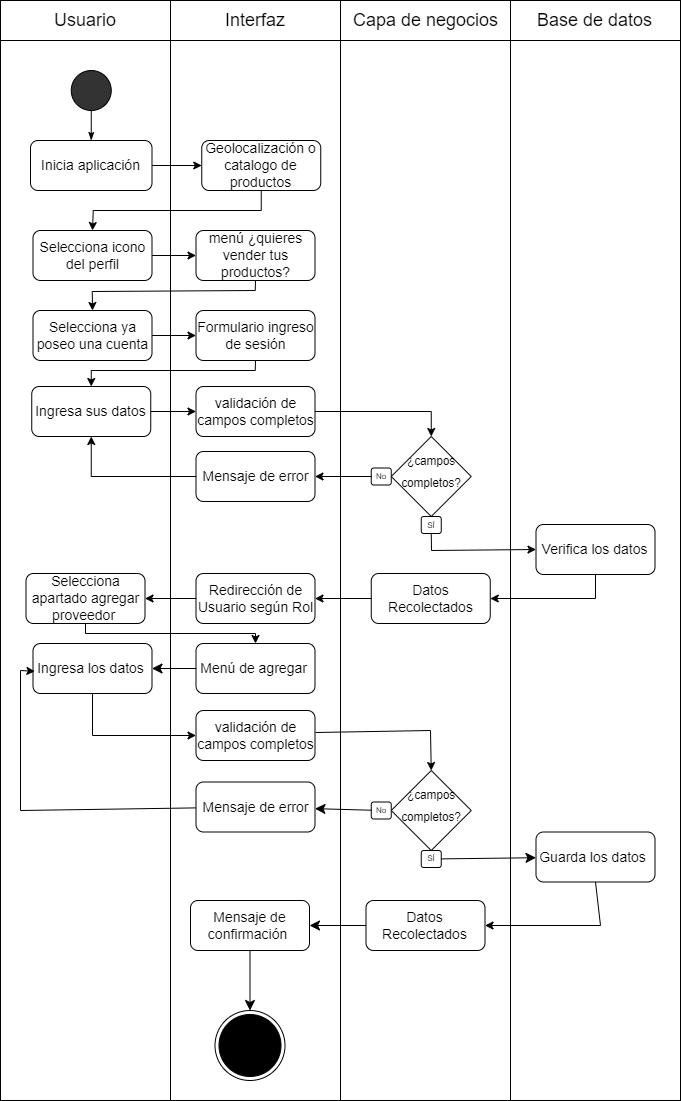

The diagram above was exported from draw.io. Its source (the exported page's mxGraphModel, read from the mxfile embedded in the PNG):
<mxGraphModel dx="1938" dy="1109" grid="1" gridSize="10" guides="1" tooltips="1" connect="1" arrows="1" fold="1" page="1" pageScale="1" pageWidth="827" pageHeight="1169" math="0" shadow="0">
  <root>
    <mxCell id="0" />
    <mxCell id="1" parent="0" />
    <mxCell id="jVGSvwsYmxeLgvyBkS7--88" value="" style="group" connectable="0" vertex="1" parent="1">
      <mxGeometry x="50" y="20" width="680" height="40" as="geometry" />
    </mxCell>
    <mxCell id="jVGSvwsYmxeLgvyBkS7--89" value="" style="group" connectable="0" vertex="1" parent="jVGSvwsYmxeLgvyBkS7--88">
      <mxGeometry width="170" height="40" as="geometry" />
    </mxCell>
    <mxCell id="jVGSvwsYmxeLgvyBkS7--90" value="" style="rounded=0;whiteSpace=wrap;html=1;fontSize=14;fillColor=#FFFFFF;" vertex="1" parent="jVGSvwsYmxeLgvyBkS7--89">
      <mxGeometry width="170" height="40" as="geometry" />
    </mxCell>
    <mxCell id="jVGSvwsYmxeLgvyBkS7--91" value="&lt;font style=&quot;font-size: 18px;&quot;&gt;Usuario&lt;/font&gt;" style="text;html=1;strokeColor=none;fillColor=none;align=center;verticalAlign=middle;whiteSpace=wrap;rounded=0;" vertex="1" parent="jVGSvwsYmxeLgvyBkS7--89">
      <mxGeometry x="55" y="5" width="60" height="30" as="geometry" />
    </mxCell>
    <mxCell id="jVGSvwsYmxeLgvyBkS7--92" value="" style="group" connectable="0" vertex="1" parent="jVGSvwsYmxeLgvyBkS7--88">
      <mxGeometry x="170" width="170" height="40" as="geometry" />
    </mxCell>
    <mxCell id="jVGSvwsYmxeLgvyBkS7--93" value="" style="rounded=0;whiteSpace=wrap;html=1;fontSize=14;fillColor=#FFFFFF;" vertex="1" parent="jVGSvwsYmxeLgvyBkS7--92">
      <mxGeometry width="170" height="40" as="geometry" />
    </mxCell>
    <mxCell id="jVGSvwsYmxeLgvyBkS7--94" value="&lt;span style=&quot;font-size: 18px;&quot;&gt;Interfaz&lt;/span&gt;" style="text;html=1;strokeColor=none;fillColor=none;align=center;verticalAlign=middle;whiteSpace=wrap;rounded=0;" vertex="1" parent="jVGSvwsYmxeLgvyBkS7--92">
      <mxGeometry x="55" y="5" width="60" height="30" as="geometry" />
    </mxCell>
    <mxCell id="jVGSvwsYmxeLgvyBkS7--95" value="" style="group" connectable="0" vertex="1" parent="jVGSvwsYmxeLgvyBkS7--88">
      <mxGeometry x="340" width="170" height="40" as="geometry" />
    </mxCell>
    <mxCell id="jVGSvwsYmxeLgvyBkS7--96" value="" style="rounded=0;whiteSpace=wrap;html=1;fontSize=14;fillColor=#FFFFFF;" vertex="1" parent="jVGSvwsYmxeLgvyBkS7--95">
      <mxGeometry width="170" height="40" as="geometry" />
    </mxCell>
    <mxCell id="jVGSvwsYmxeLgvyBkS7--97" value="&lt;span style=&quot;font-size: 18px;&quot;&gt;Capa de negocios&lt;/span&gt;" style="text;html=1;strokeColor=none;fillColor=none;align=center;verticalAlign=middle;whiteSpace=wrap;rounded=0;" vertex="1" parent="jVGSvwsYmxeLgvyBkS7--95">
      <mxGeometry x="7.5" y="5" width="155" height="30" as="geometry" />
    </mxCell>
    <mxCell id="jVGSvwsYmxeLgvyBkS7--98" value="" style="group" connectable="0" vertex="1" parent="jVGSvwsYmxeLgvyBkS7--88">
      <mxGeometry x="510" width="170" height="40" as="geometry" />
    </mxCell>
    <mxCell id="jVGSvwsYmxeLgvyBkS7--99" value="" style="rounded=0;whiteSpace=wrap;html=1;fontSize=14;fillColor=#FFFFFF;" vertex="1" parent="jVGSvwsYmxeLgvyBkS7--98">
      <mxGeometry width="170" height="40" as="geometry" />
    </mxCell>
    <mxCell id="jVGSvwsYmxeLgvyBkS7--100" value="&lt;span style=&quot;font-size: 18px;&quot;&gt;Base de datos&lt;/span&gt;" style="text;html=1;strokeColor=none;fillColor=none;align=center;verticalAlign=middle;whiteSpace=wrap;rounded=0;" vertex="1" parent="jVGSvwsYmxeLgvyBkS7--98">
      <mxGeometry x="7.5" y="5" width="155" height="30" as="geometry" />
    </mxCell>
    <mxCell id="jVGSvwsYmxeLgvyBkS7--101" value="" style="rounded=0;whiteSpace=wrap;html=1;" vertex="1" parent="1">
      <mxGeometry x="50" y="60" width="170" height="1060" as="geometry" />
    </mxCell>
    <mxCell id="jVGSvwsYmxeLgvyBkS7--102" value="" style="rounded=0;whiteSpace=wrap;html=1;" vertex="1" parent="1">
      <mxGeometry x="220" y="60" width="170" height="1060" as="geometry" />
    </mxCell>
    <mxCell id="jVGSvwsYmxeLgvyBkS7--103" value="" style="rounded=0;whiteSpace=wrap;html=1;" vertex="1" parent="1">
      <mxGeometry x="390" y="60" width="170" height="1060" as="geometry" />
    </mxCell>
    <mxCell id="jVGSvwsYmxeLgvyBkS7--104" value="" style="rounded=0;whiteSpace=wrap;html=1;" vertex="1" parent="1">
      <mxGeometry x="560" y="60" width="170" height="1060" as="geometry" />
    </mxCell>
    <mxCell id="jVGSvwsYmxeLgvyBkS7--105" value="" style="ellipse;whiteSpace=wrap;html=1;aspect=fixed;fontSize=18;fillColor=#333333;" vertex="1" parent="1">
      <mxGeometry x="120.75" y="90" width="40" height="40" as="geometry" />
    </mxCell>
    <mxCell id="jVGSvwsYmxeLgvyBkS7--106" value="Inicia aplicación" style="rounded=1;whiteSpace=wrap;html=1;fontSize=14;" vertex="1" parent="1">
      <mxGeometry x="80" y="160" width="121.5" height="50" as="geometry" />
    </mxCell>
    <mxCell id="jVGSvwsYmxeLgvyBkS7--107" value="" style="endArrow=none;html=1;rounded=0;fontSize=18;entryX=0.5;entryY=1;entryDx=0;entryDy=0;exitX=0.5;exitY=0;exitDx=0;exitDy=0;startArrow=classicThin;startFill=1;" edge="1" parent="1" source="jVGSvwsYmxeLgvyBkS7--106" target="jVGSvwsYmxeLgvyBkS7--105">
      <mxGeometry width="50" height="50" relative="1" as="geometry">
        <mxPoint x="336.5" y="420" as="sourcePoint" />
        <mxPoint x="386.5" y="370" as="targetPoint" />
      </mxGeometry>
    </mxCell>
    <mxCell id="jVGSvwsYmxeLgvyBkS7--108" value="Geolocalización o catalogo de productos" style="rounded=1;whiteSpace=wrap;html=1;fontSize=14;" vertex="1" parent="1">
      <mxGeometry x="251.25" y="160" width="119" height="50" as="geometry" />
    </mxCell>
    <mxCell id="jVGSvwsYmxeLgvyBkS7--109" value="" style="endArrow=classic;html=1;rounded=0;exitX=1;exitY=0.5;exitDx=0;exitDy=0;entryX=0;entryY=0.5;entryDx=0;entryDy=0;" edge="1" parent="1" source="jVGSvwsYmxeLgvyBkS7--106" target="jVGSvwsYmxeLgvyBkS7--108">
      <mxGeometry width="50" height="50" relative="1" as="geometry">
        <mxPoint x="166.5" y="290" as="sourcePoint" />
        <mxPoint x="216.5" y="240" as="targetPoint" />
      </mxGeometry>
    </mxCell>
    <mxCell id="jVGSvwsYmxeLgvyBkS7--110" value="Selecciona icono del perfil" style="rounded=1;whiteSpace=wrap;html=1;fontSize=14;" vertex="1" parent="1">
      <mxGeometry x="82.5" y="250" width="119" height="50" as="geometry" />
    </mxCell>
    <mxCell id="jVGSvwsYmxeLgvyBkS7--111" value="" style="endArrow=classic;html=1;rounded=0;entryX=0.5;entryY=0;entryDx=0;entryDy=0;exitX=0.5;exitY=1;exitDx=0;exitDy=0;" edge="1" parent="1" source="jVGSvwsYmxeLgvyBkS7--108" target="jVGSvwsYmxeLgvyBkS7--110">
      <mxGeometry width="50" height="50" relative="1" as="geometry">
        <mxPoint x="166.5" y="290" as="sourcePoint" />
        <mxPoint x="216.5" y="240" as="targetPoint" />
        <Array as="points">
          <mxPoint x="310.75" y="230" />
          <mxPoint x="142.75" y="230" />
        </Array>
      </mxGeometry>
    </mxCell>
    <mxCell id="jVGSvwsYmxeLgvyBkS7--112" value="menú ¿quieres vender tus productos?" style="rounded=1;whiteSpace=wrap;html=1;fontSize=14;" vertex="1" parent="1">
      <mxGeometry x="245.5" y="250" width="119" height="50" as="geometry" />
    </mxCell>
    <mxCell id="jVGSvwsYmxeLgvyBkS7--113" value="" style="endArrow=classic;html=1;rounded=0;exitX=1;exitY=0.5;exitDx=0;exitDy=0;entryX=0;entryY=0.5;entryDx=0;entryDy=0;" edge="1" parent="1" source="jVGSvwsYmxeLgvyBkS7--110" target="jVGSvwsYmxeLgvyBkS7--112">
      <mxGeometry width="50" height="50" relative="1" as="geometry">
        <mxPoint x="320.75" y="270" as="sourcePoint" />
        <mxPoint x="370.75" y="220" as="targetPoint" />
      </mxGeometry>
    </mxCell>
    <mxCell id="jVGSvwsYmxeLgvyBkS7--114" value="Selecciona ya poseo una cuenta" style="rounded=1;whiteSpace=wrap;html=1;fontSize=14;" vertex="1" parent="1">
      <mxGeometry x="82.5" y="330" width="119" height="50" as="geometry" />
    </mxCell>
    <mxCell id="jVGSvwsYmxeLgvyBkS7--115" value="" style="endArrow=classic;html=1;rounded=0;entryX=0.5;entryY=0;entryDx=0;entryDy=0;exitX=0.5;exitY=1;exitDx=0;exitDy=0;" edge="1" parent="1" source="jVGSvwsYmxeLgvyBkS7--112" target="jVGSvwsYmxeLgvyBkS7--114">
      <mxGeometry width="50" height="50" relative="1" as="geometry">
        <mxPoint x="320.75" y="270" as="sourcePoint" />
        <mxPoint x="370.75" y="220" as="targetPoint" />
        <Array as="points">
          <mxPoint x="304.75" y="310" />
          <mxPoint x="141.75" y="311" />
        </Array>
      </mxGeometry>
    </mxCell>
    <mxCell id="jVGSvwsYmxeLgvyBkS7--116" value="Formulario ingreso de sesión" style="rounded=1;whiteSpace=wrap;html=1;fontSize=14;" vertex="1" parent="1">
      <mxGeometry x="245.5" y="330" width="119" height="50" as="geometry" />
    </mxCell>
    <mxCell id="jVGSvwsYmxeLgvyBkS7--117" value="" style="endArrow=classic;html=1;rounded=0;exitX=1;exitY=0.5;exitDx=0;exitDy=0;entryX=0;entryY=0.5;entryDx=0;entryDy=0;" edge="1" parent="1" source="jVGSvwsYmxeLgvyBkS7--114" target="jVGSvwsYmxeLgvyBkS7--116">
      <mxGeometry width="50" height="50" relative="1" as="geometry">
        <mxPoint x="240.75" y="320" as="sourcePoint" />
        <mxPoint x="290.75" y="270" as="targetPoint" />
      </mxGeometry>
    </mxCell>
    <mxCell id="jVGSvwsYmxeLgvyBkS7--118" value="" style="group" connectable="0" vertex="1" parent="1">
      <mxGeometry x="420.75" y="456" width="100" height="97" as="geometry" />
    </mxCell>
    <mxCell id="jVGSvwsYmxeLgvyBkS7--119" value="&lt;font style=&quot;line-height: 0; font-size: 14px;&quot;&gt;&lt;sup style=&quot;&quot;&gt;¿campos completos?&lt;/sup&gt;&lt;/font&gt;" style="rhombus;whiteSpace=wrap;html=1;fontSize=18;fillColor=#FFFFFF;align=center;" vertex="1" parent="jVGSvwsYmxeLgvyBkS7--118">
      <mxGeometry x="20" width="80" height="80" as="geometry" />
    </mxCell>
    <mxCell id="jVGSvwsYmxeLgvyBkS7--120" value="No" style="rounded=1;whiteSpace=wrap;html=1;fontSize=8;fillColor=#FFFFFF;" vertex="1" parent="jVGSvwsYmxeLgvyBkS7--118">
      <mxGeometry y="31.5" width="20" height="17" as="geometry" />
    </mxCell>
    <mxCell id="jVGSvwsYmxeLgvyBkS7--121" value="SÍ" style="rounded=1;whiteSpace=wrap;html=1;fontSize=8;fillColor=#FFFFFF;" vertex="1" parent="jVGSvwsYmxeLgvyBkS7--118">
      <mxGeometry x="50" y="80" width="20" height="17" as="geometry" />
    </mxCell>
    <mxCell id="jVGSvwsYmxeLgvyBkS7--122" value="Verifica los datos" style="rounded=1;whiteSpace=wrap;html=1;fontSize=14;" vertex="1" parent="1">
      <mxGeometry x="585.5" y="544" width="119" height="50" as="geometry" />
    </mxCell>
    <mxCell id="jVGSvwsYmxeLgvyBkS7--123" value="Mensaje de error" style="rounded=1;whiteSpace=wrap;html=1;fontSize=14;" vertex="1" parent="1">
      <mxGeometry x="245.5" y="471" width="119" height="50" as="geometry" />
    </mxCell>
    <mxCell id="jVGSvwsYmxeLgvyBkS7--124" value="" style="endArrow=classic;html=1;rounded=0;entryX=1;entryY=0.5;entryDx=0;entryDy=0;exitX=0;exitY=0.5;exitDx=0;exitDy=0;" edge="1" parent="1" source="jVGSvwsYmxeLgvyBkS7--120" target="jVGSvwsYmxeLgvyBkS7--123">
      <mxGeometry width="50" height="50" relative="1" as="geometry">
        <mxPoint x="280.75" y="390" as="sourcePoint" />
        <mxPoint x="330.75" y="340" as="targetPoint" />
        <Array as="points" />
      </mxGeometry>
    </mxCell>
    <mxCell id="jVGSvwsYmxeLgvyBkS7--125" value="Redirección de Usuario según Rol" style="rounded=1;whiteSpace=wrap;html=1;fontSize=14;" vertex="1" parent="1">
      <mxGeometry x="245.5" y="593" width="119" height="50" as="geometry" />
    </mxCell>
    <mxCell id="jVGSvwsYmxeLgvyBkS7--126" value="" style="ellipse;html=1;shape=endState;fillColor=#000000;strokeColor=#000000;" vertex="1" parent="1">
      <mxGeometry x="264.5" y="1030" width="70" height="70" as="geometry" />
    </mxCell>
    <mxCell id="jVGSvwsYmxeLgvyBkS7--127" value="Ingresa sus datos" style="rounded=1;whiteSpace=wrap;html=1;fontSize=14;" vertex="1" parent="1">
      <mxGeometry x="81.25" y="406" width="119" height="50" as="geometry" />
    </mxCell>
    <mxCell id="jVGSvwsYmxeLgvyBkS7--128" value="" style="endArrow=classic;html=1;rounded=0;exitX=0.5;exitY=1;exitDx=0;exitDy=0;entryX=0.5;entryY=0;entryDx=0;entryDy=0;" edge="1" parent="1" source="jVGSvwsYmxeLgvyBkS7--116" target="jVGSvwsYmxeLgvyBkS7--127">
      <mxGeometry width="50" height="50" relative="1" as="geometry">
        <mxPoint x="275" y="378.5" as="sourcePoint" />
        <mxPoint x="110.74999999999977" y="418.5" as="targetPoint" />
        <Array as="points">
          <mxPoint x="304.75" y="390" />
          <mxPoint x="140.75" y="390" />
        </Array>
      </mxGeometry>
    </mxCell>
    <mxCell id="jVGSvwsYmxeLgvyBkS7--129" value="validación de campos completos" style="rounded=1;whiteSpace=wrap;html=1;fontSize=14;" vertex="1" parent="1">
      <mxGeometry x="245.5" y="406" width="119" height="50" as="geometry" />
    </mxCell>
    <mxCell id="jVGSvwsYmxeLgvyBkS7--130" value="" style="endArrow=classic;html=1;rounded=0;exitX=1;exitY=0.5;exitDx=0;exitDy=0;entryX=0;entryY=0.5;entryDx=0;entryDy=0;" edge="1" parent="1" source="jVGSvwsYmxeLgvyBkS7--127" target="jVGSvwsYmxeLgvyBkS7--129">
      <mxGeometry width="50" height="50" relative="1" as="geometry">
        <mxPoint x="290.75" y="470" as="sourcePoint" />
        <mxPoint x="340.75" y="420" as="targetPoint" />
      </mxGeometry>
    </mxCell>
    <mxCell id="jVGSvwsYmxeLgvyBkS7--131" value="" style="endArrow=classic;html=1;rounded=0;exitX=1;exitY=0.5;exitDx=0;exitDy=0;entryX=0.5;entryY=0;entryDx=0;entryDy=0;" edge="1" parent="1" source="jVGSvwsYmxeLgvyBkS7--129" target="jVGSvwsYmxeLgvyBkS7--119">
      <mxGeometry width="50" height="50" relative="1" as="geometry">
        <mxPoint x="290.75" y="470" as="sourcePoint" />
        <mxPoint x="340.75" y="420" as="targetPoint" />
        <Array as="points">
          <mxPoint x="480.75" y="431" />
        </Array>
      </mxGeometry>
    </mxCell>
    <mxCell id="jVGSvwsYmxeLgvyBkS7--132" value="" style="endArrow=classic;html=1;rounded=0;exitX=0;exitY=0.5;exitDx=0;exitDy=0;entryX=0.5;entryY=1;entryDx=0;entryDy=0;" edge="1" parent="1" source="jVGSvwsYmxeLgvyBkS7--123" target="jVGSvwsYmxeLgvyBkS7--127">
      <mxGeometry width="50" height="50" relative="1" as="geometry">
        <mxPoint x="290.75" y="470" as="sourcePoint" />
        <mxPoint x="340.75" y="420" as="targetPoint" />
        <Array as="points">
          <mxPoint x="140.75" y="496" />
        </Array>
      </mxGeometry>
    </mxCell>
    <mxCell id="jVGSvwsYmxeLgvyBkS7--133" value="Datos Recolectados" style="rounded=1;whiteSpace=wrap;html=1;fontSize=14;" vertex="1" parent="1">
      <mxGeometry x="420.75" y="593" width="119" height="50" as="geometry" />
    </mxCell>
    <mxCell id="jVGSvwsYmxeLgvyBkS7--134" value="" style="endArrow=classic;html=1;rounded=0;exitX=0.5;exitY=1;exitDx=0;exitDy=0;entryX=1;entryY=0.5;entryDx=0;entryDy=0;" edge="1" parent="1" source="jVGSvwsYmxeLgvyBkS7--122" target="jVGSvwsYmxeLgvyBkS7--133">
      <mxGeometry width="50" height="50" relative="1" as="geometry">
        <mxPoint x="290.75" y="590" as="sourcePoint" />
        <mxPoint x="340.75" y="540" as="targetPoint" />
        <Array as="points">
          <mxPoint x="645" y="618" />
        </Array>
      </mxGeometry>
    </mxCell>
    <mxCell id="jVGSvwsYmxeLgvyBkS7--135" value="" style="endArrow=classic;html=1;rounded=0;exitX=0;exitY=0.5;exitDx=0;exitDy=0;entryX=1;entryY=0.5;entryDx=0;entryDy=0;" edge="1" parent="1" source="jVGSvwsYmxeLgvyBkS7--133" target="jVGSvwsYmxeLgvyBkS7--125">
      <mxGeometry width="50" height="50" relative="1" as="geometry">
        <mxPoint x="290.75" y="543" as="sourcePoint" />
        <mxPoint x="340.75" y="493" as="targetPoint" />
      </mxGeometry>
    </mxCell>
    <mxCell id="jVGSvwsYmxeLgvyBkS7--136" value="" style="endArrow=classic;html=1;rounded=0;exitX=0.5;exitY=1;exitDx=0;exitDy=0;entryX=0;entryY=0.5;entryDx=0;entryDy=0;" edge="1" parent="1" source="jVGSvwsYmxeLgvyBkS7--121" target="jVGSvwsYmxeLgvyBkS7--122">
      <mxGeometry width="50" height="50" relative="1" as="geometry">
        <mxPoint x="135" y="590" as="sourcePoint" />
        <mxPoint x="540.75" y="540" as="targetPoint" />
        <Array as="points">
          <mxPoint x="481" y="570" />
        </Array>
      </mxGeometry>
    </mxCell>
    <mxCell id="jVGSvwsYmxeLgvyBkS7--137" value="Selecciona apartado agregar proveedor&amp;nbsp;" style="rounded=1;whiteSpace=wrap;html=1;fontSize=14;" vertex="1" parent="1">
      <mxGeometry x="75.5" y="593" width="119" height="50" as="geometry" />
    </mxCell>
    <mxCell id="jVGSvwsYmxeLgvyBkS7--148" value="" style="edgeStyle=none;curved=1;rounded=0;orthogonalLoop=1;jettySize=auto;html=1;fontSize=12;startSize=8;endSize=8;" edge="1" parent="1" source="jVGSvwsYmxeLgvyBkS7--138" target="jVGSvwsYmxeLgvyBkS7--142">
      <mxGeometry relative="1" as="geometry" />
    </mxCell>
    <mxCell id="jVGSvwsYmxeLgvyBkS7--138" value="Menú de agregar&amp;nbsp;" style="rounded=1;whiteSpace=wrap;html=1;fontSize=14;" vertex="1" parent="1">
      <mxGeometry x="245.5" y="663" width="119" height="50" as="geometry" />
    </mxCell>
    <mxCell id="jVGSvwsYmxeLgvyBkS7--139" value="" style="endArrow=classic;html=1;rounded=0;entryX=1;entryY=0.5;entryDx=0;entryDy=0;exitX=0;exitY=0.5;exitDx=0;exitDy=0;" edge="1" parent="1" source="jVGSvwsYmxeLgvyBkS7--125" target="jVGSvwsYmxeLgvyBkS7--137">
      <mxGeometry width="50" height="50" relative="1" as="geometry">
        <mxPoint x="380" y="493" as="sourcePoint" />
        <mxPoint x="430" y="443" as="targetPoint" />
      </mxGeometry>
    </mxCell>
    <mxCell id="jVGSvwsYmxeLgvyBkS7--140" value="" style="endArrow=classic;html=1;rounded=0;exitX=0.5;exitY=1;exitDx=0;exitDy=0;entryX=0.5;entryY=0;entryDx=0;entryDy=0;" edge="1" parent="1" source="jVGSvwsYmxeLgvyBkS7--137" target="jVGSvwsYmxeLgvyBkS7--138">
      <mxGeometry width="50" height="50" relative="1" as="geometry">
        <mxPoint x="380" y="503" as="sourcePoint" />
        <mxPoint x="430" y="453" as="targetPoint" />
        <Array as="points">
          <mxPoint x="135" y="653" />
          <mxPoint x="305" y="653" />
        </Array>
      </mxGeometry>
    </mxCell>
    <mxCell id="jVGSvwsYmxeLgvyBkS7--142" value="Ingresa los datos&amp;nbsp;" style="rounded=1;whiteSpace=wrap;html=1;fontSize=14;" vertex="1" parent="1">
      <mxGeometry x="82.5" y="663" width="119" height="50" as="geometry" />
    </mxCell>
    <mxCell id="jVGSvwsYmxeLgvyBkS7--143" value="validación de campos completos" style="rounded=1;whiteSpace=wrap;html=1;fontSize=14;" vertex="1" parent="1">
      <mxGeometry x="245.5" y="730" width="119" height="50" as="geometry" />
    </mxCell>
    <mxCell id="jVGSvwsYmxeLgvyBkS7--144" value="" style="group" connectable="0" vertex="1" parent="1">
      <mxGeometry x="420.75" y="790" width="100" height="97" as="geometry" />
    </mxCell>
    <mxCell id="jVGSvwsYmxeLgvyBkS7--145" value="&lt;font style=&quot;line-height: 0; font-size: 14px;&quot;&gt;&lt;sup style=&quot;&quot;&gt;¿campos completos?&lt;/sup&gt;&lt;/font&gt;" style="rhombus;whiteSpace=wrap;html=1;fontSize=18;fillColor=#FFFFFF;align=center;" vertex="1" parent="jVGSvwsYmxeLgvyBkS7--144">
      <mxGeometry x="20" width="80" height="80" as="geometry" />
    </mxCell>
    <mxCell id="jVGSvwsYmxeLgvyBkS7--146" value="No" style="rounded=1;whiteSpace=wrap;html=1;fontSize=8;fillColor=#FFFFFF;" vertex="1" parent="jVGSvwsYmxeLgvyBkS7--144">
      <mxGeometry y="31.5" width="20" height="17" as="geometry" />
    </mxCell>
    <mxCell id="jVGSvwsYmxeLgvyBkS7--147" value="SÍ" style="rounded=1;whiteSpace=wrap;html=1;fontSize=8;fillColor=#FFFFFF;" vertex="1" parent="jVGSvwsYmxeLgvyBkS7--144">
      <mxGeometry x="50" y="80" width="20" height="17" as="geometry" />
    </mxCell>
    <mxCell id="jVGSvwsYmxeLgvyBkS7--149" value="" style="endArrow=classic;html=1;rounded=0;exitX=1.005;exitY=0.44;exitDx=0;exitDy=0;entryX=0.5;entryY=0;entryDx=0;entryDy=0;exitPerimeter=0;" edge="1" parent="1" source="jVGSvwsYmxeLgvyBkS7--143" target="jVGSvwsYmxeLgvyBkS7--145">
      <mxGeometry width="50" height="50" relative="1" as="geometry">
        <mxPoint x="364.5" y="742.5" as="sourcePoint" />
        <mxPoint x="480.5" y="767.5" as="targetPoint" />
        <Array as="points">
          <mxPoint x="480" y="750" />
        </Array>
      </mxGeometry>
    </mxCell>
    <mxCell id="jVGSvwsYmxeLgvyBkS7--151" value="Mensaje de error" style="rounded=1;whiteSpace=wrap;html=1;fontSize=14;" vertex="1" parent="1">
      <mxGeometry x="245.5" y="801.5" width="119" height="50" as="geometry" />
    </mxCell>
    <mxCell id="jVGSvwsYmxeLgvyBkS7--152" value="" style="endArrow=classic;html=1;rounded=0;entryX=0;entryY=0.5;entryDx=0;entryDy=0;exitX=0.5;exitY=1;exitDx=0;exitDy=0;" edge="1" parent="1" source="jVGSvwsYmxeLgvyBkS7--142" target="jVGSvwsYmxeLgvyBkS7--143">
      <mxGeometry width="50" height="50" relative="1" as="geometry">
        <mxPoint x="82.5" y="750" as="sourcePoint" />
        <mxPoint x="252.5" y="770" as="targetPoint" />
        <Array as="points">
          <mxPoint x="142" y="755" />
        </Array>
      </mxGeometry>
    </mxCell>
    <mxCell id="jVGSvwsYmxeLgvyBkS7--153" value="" style="endArrow=classic;html=1;rounded=0;entryX=0.016;entryY=0.558;entryDx=0;entryDy=0;entryPerimeter=0;" edge="1" parent="1" source="jVGSvwsYmxeLgvyBkS7--151" target="jVGSvwsYmxeLgvyBkS7--142">
      <mxGeometry width="50" height="50" relative="1" as="geometry">
        <mxPoint x="237.5229999999999" y="842.3000000000002" as="sourcePoint" />
        <mxPoint x="73.928" y="696.3000000000001" as="targetPoint" />
        <Array as="points">
          <mxPoint x="70" y="830" />
          <mxPoint x="70" y="690" />
        </Array>
      </mxGeometry>
    </mxCell>
    <mxCell id="jVGSvwsYmxeLgvyBkS7--157" value="" style="edgeStyle=none;curved=1;rounded=0;orthogonalLoop=1;jettySize=auto;html=1;fontSize=12;startSize=8;endSize=8;" edge="1" parent="1" source="jVGSvwsYmxeLgvyBkS7--146" target="jVGSvwsYmxeLgvyBkS7--151">
      <mxGeometry relative="1" as="geometry" />
    </mxCell>
    <mxCell id="jVGSvwsYmxeLgvyBkS7--158" value="Guarda los datos&amp;nbsp;" style="rounded=1;whiteSpace=wrap;html=1;fontSize=14;" vertex="1" parent="1">
      <mxGeometry x="585.5" y="851.5" width="119" height="50" as="geometry" />
    </mxCell>
    <mxCell id="jVGSvwsYmxeLgvyBkS7--159" value="" style="edgeStyle=none;curved=1;rounded=0;orthogonalLoop=1;jettySize=auto;html=1;fontSize=12;startSize=8;endSize=8;" edge="1" parent="1" source="jVGSvwsYmxeLgvyBkS7--147" target="jVGSvwsYmxeLgvyBkS7--158">
      <mxGeometry relative="1" as="geometry" />
    </mxCell>
    <mxCell id="jVGSvwsYmxeLgvyBkS7--165" value="" style="edgeStyle=none;curved=1;rounded=0;orthogonalLoop=1;jettySize=auto;html=1;fontSize=12;startSize=8;endSize=8;" edge="1" parent="1" source="jVGSvwsYmxeLgvyBkS7--160" target="jVGSvwsYmxeLgvyBkS7--163">
      <mxGeometry relative="1" as="geometry" />
    </mxCell>
    <mxCell id="jVGSvwsYmxeLgvyBkS7--160" value="Datos Recolectados" style="rounded=1;whiteSpace=wrap;html=1;fontSize=14;" vertex="1" parent="1">
      <mxGeometry x="415.5" y="920" width="119" height="50" as="geometry" />
    </mxCell>
    <mxCell id="jVGSvwsYmxeLgvyBkS7--161" value="" style="endArrow=classic;html=1;rounded=0;exitX=0.5;exitY=1;exitDx=0;exitDy=0;entryX=1;entryY=0.5;entryDx=0;entryDy=0;" edge="1" parent="1" source="jVGSvwsYmxeLgvyBkS7--158" target="jVGSvwsYmxeLgvyBkS7--160">
      <mxGeometry width="50" height="50" relative="1" as="geometry">
        <mxPoint x="655" y="920" as="sourcePoint" />
        <mxPoint x="550" y="944" as="targetPoint" />
        <Array as="points">
          <mxPoint x="650" y="945" />
        </Array>
      </mxGeometry>
    </mxCell>
    <mxCell id="jVGSvwsYmxeLgvyBkS7--164" value="" style="edgeStyle=none;curved=1;rounded=0;orthogonalLoop=1;jettySize=auto;html=1;fontSize=12;startSize=8;endSize=8;" edge="1" parent="1" source="jVGSvwsYmxeLgvyBkS7--163" target="jVGSvwsYmxeLgvyBkS7--126">
      <mxGeometry relative="1" as="geometry" />
    </mxCell>
    <mxCell id="jVGSvwsYmxeLgvyBkS7--163" value="Mensaje de confirmación&amp;nbsp;" style="rounded=1;whiteSpace=wrap;html=1;fontSize=14;" vertex="1" parent="1">
      <mxGeometry x="240" y="920" width="119" height="50" as="geometry" />
    </mxCell>
  </root>
</mxGraphModel>